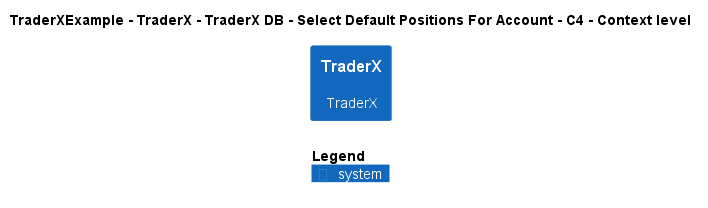

The diagram above was rendered by PlantUML. Its source (embedded in the PNG):
@startuml
!include ..\..\..\..\..\..\..\.c4s\C4_Context.puml

AddElementTag("c4interflow:lifecycle:new", $bgColor=green, $fontColor=#ffffff, $borderColor=green, $shadowing="False")
AddElementTag("c4interflow:lifecycle:changed", $bgColor=orange, $fontColor=#ffffff, $borderColor=orange, $shadowing="False")
AddElementTag("c4interflow:lifecycle:removed", $bgColor=red, $fontColor=#ffffff, $borderColor=red, $shadowing="False")

AddRelTag("c4interflow:lifecycle:new", $textColor=green, $lineColor=green)
AddRelTag("c4interflow:lifecycle:changed", $textColor=orange, $lineColor=orange)
AddRelTag("c4interflow:lifecycle:removed", $textColor=red, $lineColor=red)

SHOW_PERSON_PORTRAIT()
LAYOUT_TOP_DOWN()

skinparam linetype polyline

title TraderXExample - TraderX - TraderX DB - Select Default Positions For Account - C4 - Context level

System(TraderXExample.SoftwareSystems.TraderX, "TraderX", "TraderX")



SHOW_LEGEND()
@enduml